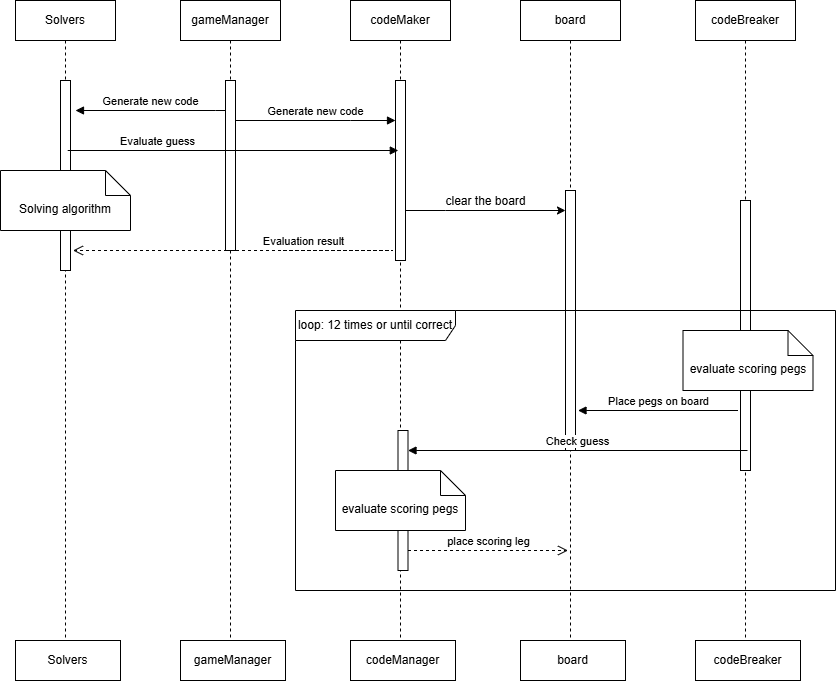

The diagram above was exported from draw.io. Its source (the exported page's mxGraphModel, read from the mxfile embedded in the PNG):
<mxGraphModel dx="1818" dy="975" grid="1" gridSize="10" guides="1" tooltips="1" connect="1" arrows="1" fold="1" page="1" pageScale="1" pageWidth="850" pageHeight="1100" math="0" shadow="0">
  <root>
    <mxCell id="0" />
    <mxCell id="1" parent="0" />
    <mxCell id="aM9ryv3xv72pqoxQDRHE-5" value="gameManager" style="shape=umlLifeline;perimeter=lifelinePerimeter;whiteSpace=wrap;html=1;container=0;dropTarget=0;collapsible=0;recursiveResize=0;outlineConnect=0;portConstraint=eastwest;newEdgeStyle={&quot;edgeStyle&quot;:&quot;elbowEdgeStyle&quot;,&quot;elbow&quot;:&quot;vertical&quot;,&quot;curved&quot;:0,&quot;rounded&quot;:0};" parent="1" vertex="1">
      <mxGeometry x="135" y="60" width="100" height="640" as="geometry" />
    </mxCell>
    <mxCell id="aM9ryv3xv72pqoxQDRHE-6" value="" style="html=1;points=[];perimeter=orthogonalPerimeter;outlineConnect=0;targetShapes=umlLifeline;portConstraint=eastwest;newEdgeStyle={&quot;edgeStyle&quot;:&quot;elbowEdgeStyle&quot;,&quot;elbow&quot;:&quot;vertical&quot;,&quot;curved&quot;:0,&quot;rounded&quot;:0};" parent="aM9ryv3xv72pqoxQDRHE-5" vertex="1">
      <mxGeometry x="45" y="80" width="10" height="170" as="geometry" />
    </mxCell>
    <mxCell id="RY551NIKbVe2A6mcL8NQ-1" value="codeMaker" style="shape=umlLifeline;perimeter=lifelinePerimeter;whiteSpace=wrap;html=1;container=0;dropTarget=0;collapsible=0;recursiveResize=0;outlineConnect=0;portConstraint=eastwest;newEdgeStyle={&quot;edgeStyle&quot;:&quot;elbowEdgeStyle&quot;,&quot;elbow&quot;:&quot;vertical&quot;,&quot;curved&quot;:0,&quot;rounded&quot;:0};" parent="1" vertex="1">
      <mxGeometry x="305" y="60" width="100" height="640" as="geometry" />
    </mxCell>
    <mxCell id="RY551NIKbVe2A6mcL8NQ-2" value="" style="html=1;points=[];perimeter=orthogonalPerimeter;outlineConnect=0;targetShapes=umlLifeline;portConstraint=eastwest;newEdgeStyle={&quot;edgeStyle&quot;:&quot;elbowEdgeStyle&quot;,&quot;elbow&quot;:&quot;vertical&quot;,&quot;curved&quot;:0,&quot;rounded&quot;:0};" parent="RY551NIKbVe2A6mcL8NQ-1" vertex="1">
      <mxGeometry x="45" y="80" width="10" height="180" as="geometry" />
    </mxCell>
    <mxCell id="RY551NIKbVe2A6mcL8NQ-3" value="board" style="shape=umlLifeline;perimeter=lifelinePerimeter;whiteSpace=wrap;html=1;container=0;dropTarget=0;collapsible=0;recursiveResize=0;outlineConnect=0;portConstraint=eastwest;newEdgeStyle={&quot;edgeStyle&quot;:&quot;elbowEdgeStyle&quot;,&quot;elbow&quot;:&quot;vertical&quot;,&quot;curved&quot;:0,&quot;rounded&quot;:0};size=40;" parent="1" vertex="1">
      <mxGeometry x="475" y="60" width="100" height="640" as="geometry" />
    </mxCell>
    <mxCell id="RY551NIKbVe2A6mcL8NQ-4" value="&lt;span style=&quot;color: rgba(0, 0, 0, 0); font-family: monospace; font-size: 0px; text-align: start;&quot;&gt;%3CmxGraphModel%3E%3Croot%3E%3CmxCell%20id%3D%220%22%2F%3E%3CmxCell%20id%3D%221%22%20parent%3D%220%22%2F%3E%3CmxCell%20id%3D%222%22%20value%3D%22Generate%20new%20code%22%20style%3D%22html%3D1%3BverticalAlign%3Dbottom%3BendArrow%3Dblock%3BedgeStyle%3DelbowEdgeStyle%3Belbow%3Dvertical%3Bcurved%3D0%3Brounded%3D0%3B%22%20edge%3D%221%22%20parent%3D%221%22%3E%3CmxGeometry%20relative%3D%221%22%20as%3D%22geometry%22%3E%3CmxPoint%20x%3D%22350%22%20y%3D%22180%22%20as%3D%22sourcePoint%22%2F%3E%3CArray%20as%3D%22points%22%3E%3CmxPoint%20x%3D%22305%22%20y%3D%22180%22%2F%3E%3C%2FArray%3E%3CmxPoint%20x%3D%22190%22%20y%3D%22180%22%20as%3D%22targetPoint%22%2F%3E%3C%2FmxGeometry%3E%3C%2FmxCell%3E%3C%2Froot%3E%3C%2FmxGraphModel%3E&lt;/span&gt;" style="html=1;points=[];perimeter=orthogonalPerimeter;outlineConnect=0;targetShapes=umlLifeline;portConstraint=eastwest;newEdgeStyle={&quot;edgeStyle&quot;:&quot;elbowEdgeStyle&quot;,&quot;elbow&quot;:&quot;vertical&quot;,&quot;curved&quot;:0,&quot;rounded&quot;:0};" parent="RY551NIKbVe2A6mcL8NQ-3" vertex="1">
      <mxGeometry x="45" y="190" width="10" height="260" as="geometry" />
    </mxCell>
    <mxCell id="RY551NIKbVe2A6mcL8NQ-5" value="codeBreaker" style="shape=umlLifeline;perimeter=lifelinePerimeter;whiteSpace=wrap;html=1;container=0;dropTarget=0;collapsible=0;recursiveResize=0;outlineConnect=0;portConstraint=eastwest;newEdgeStyle={&quot;edgeStyle&quot;:&quot;elbowEdgeStyle&quot;,&quot;elbow&quot;:&quot;vertical&quot;,&quot;curved&quot;:0,&quot;rounded&quot;:0};" parent="1" vertex="1">
      <mxGeometry x="650" y="60" width="100" height="640" as="geometry" />
    </mxCell>
    <mxCell id="RY551NIKbVe2A6mcL8NQ-6" value="" style="html=1;points=[];perimeter=orthogonalPerimeter;outlineConnect=0;targetShapes=umlLifeline;portConstraint=eastwest;newEdgeStyle={&quot;edgeStyle&quot;:&quot;elbowEdgeStyle&quot;,&quot;elbow&quot;:&quot;vertical&quot;,&quot;curved&quot;:0,&quot;rounded&quot;:0};" parent="RY551NIKbVe2A6mcL8NQ-5" vertex="1">
      <mxGeometry x="45" y="200" width="10" height="270" as="geometry" />
    </mxCell>
    <mxCell id="RY551NIKbVe2A6mcL8NQ-7" value="" style="endArrow=classic;html=1;rounded=0;" parent="1" source="RY551NIKbVe2A6mcL8NQ-2" target="RY551NIKbVe2A6mcL8NQ-4" edge="1">
      <mxGeometry width="50" height="50" relative="1" as="geometry">
        <mxPoint x="400" y="300" as="sourcePoint" />
        <mxPoint x="450" y="250" as="targetPoint" />
        <Array as="points">
          <mxPoint x="400" y="270" />
        </Array>
      </mxGeometry>
    </mxCell>
    <mxCell id="RY551NIKbVe2A6mcL8NQ-8" value="clear the board" style="text;html=1;align=center;verticalAlign=middle;resizable=0;points=[];autosize=1;strokeColor=none;fillColor=none;" parent="1" vertex="1">
      <mxGeometry x="390" y="246" width="100" height="30" as="geometry" />
    </mxCell>
    <mxCell id="RY551NIKbVe2A6mcL8NQ-9" value="evaluate scoring pegs" style="shape=note2;boundedLbl=1;whiteSpace=wrap;html=1;size=25;verticalAlign=top;align=center;" parent="1" vertex="1">
      <mxGeometry x="637.5" y="390" width="130" height="60" as="geometry" />
    </mxCell>
    <mxCell id="RY551NIKbVe2A6mcL8NQ-10" value="Place pegs on board" style="html=1;verticalAlign=bottom;endArrow=block;edgeStyle=elbowEdgeStyle;elbow=vertical;curved=0;rounded=0;" parent="1" edge="1">
      <mxGeometry relative="1" as="geometry">
        <mxPoint x="692.5" y="470" as="sourcePoint" />
        <Array as="points">
          <mxPoint x="647.5" y="470" />
        </Array>
        <mxPoint x="532.5" y="470" as="targetPoint" />
      </mxGeometry>
    </mxCell>
    <mxCell id="RY551NIKbVe2A6mcL8NQ-12" value="" style="html=1;points=[];perimeter=orthogonalPerimeter;outlineConnect=0;targetShapes=umlLifeline;portConstraint=eastwest;newEdgeStyle={&quot;edgeStyle&quot;:&quot;elbowEdgeStyle&quot;,&quot;elbow&quot;:&quot;vertical&quot;,&quot;curved&quot;:0,&quot;rounded&quot;:0};" parent="1" vertex="1">
      <mxGeometry x="352.5" y="490" width="10" height="140" as="geometry" />
    </mxCell>
    <mxCell id="RY551NIKbVe2A6mcL8NQ-13" value="evaluate scoring pegs" style="shape=note2;boundedLbl=1;whiteSpace=wrap;html=1;size=25;verticalAlign=top;align=center;" parent="1" vertex="1">
      <mxGeometry x="290" y="530" width="130" height="60" as="geometry" />
    </mxCell>
    <mxCell id="RY551NIKbVe2A6mcL8NQ-14" value="Check guess" style="html=1;verticalAlign=bottom;endArrow=block;edgeStyle=elbowEdgeStyle;elbow=vertical;curved=0;rounded=0;" parent="1" target="RY551NIKbVe2A6mcL8NQ-12" edge="1">
      <mxGeometry relative="1" as="geometry">
        <mxPoint x="702" y="510" as="sourcePoint" />
        <Array as="points">
          <mxPoint x="637.5" y="510" />
        </Array>
        <mxPoint x="522.5" y="510" as="targetPoint" />
      </mxGeometry>
    </mxCell>
    <mxCell id="RY551NIKbVe2A6mcL8NQ-15" value="place scoring leg" style="html=1;verticalAlign=bottom;endArrow=open;dashed=1;endSize=8;edgeStyle=elbowEdgeStyle;elbow=vertical;curved=0;rounded=0;" parent="1" edge="1">
      <mxGeometry x="0.0065" relative="1" as="geometry">
        <mxPoint x="522.5" y="610" as="targetPoint" />
        <Array as="points">
          <mxPoint x="450.5" y="610" />
        </Array>
        <mxPoint x="362.5" y="610" as="sourcePoint" />
        <mxPoint as="offset" />
      </mxGeometry>
    </mxCell>
    <mxCell id="RY551NIKbVe2A6mcL8NQ-16" value="loop: 12 times or until correct" style="shape=umlFrame;whiteSpace=wrap;html=1;pointerEvents=0;recursiveResize=0;container=1;collapsible=0;width=160;" parent="1" vertex="1">
      <mxGeometry x="250" y="370" width="540" height="280" as="geometry" />
    </mxCell>
    <mxCell id="RY551NIKbVe2A6mcL8NQ-17" value="gameManager" style="html=1;align=center;verticalAlign=middle;dashed=0;whiteSpace=wrap;" parent="1" vertex="1">
      <mxGeometry x="135" y="700" width="105" height="40" as="geometry" />
    </mxCell>
    <mxCell id="RY551NIKbVe2A6mcL8NQ-18" value="codeManager" style="html=1;align=center;verticalAlign=middle;dashed=0;whiteSpace=wrap;" parent="1" vertex="1">
      <mxGeometry x="305" y="700" width="105" height="40" as="geometry" />
    </mxCell>
    <mxCell id="RY551NIKbVe2A6mcL8NQ-19" value="board" style="html=1;align=center;verticalAlign=middle;dashed=0;whiteSpace=wrap;" parent="1" vertex="1">
      <mxGeometry x="475" y="700" width="105" height="40" as="geometry" />
    </mxCell>
    <mxCell id="RY551NIKbVe2A6mcL8NQ-20" value="codeBreaker" style="html=1;align=center;verticalAlign=middle;dashed=0;whiteSpace=wrap;" parent="1" vertex="1">
      <mxGeometry x="650" y="700" width="105" height="40" as="geometry" />
    </mxCell>
    <mxCell id="TANwb60sPN3lDLuyTSJU-1" value="Solvers" style="shape=umlLifeline;perimeter=lifelinePerimeter;whiteSpace=wrap;html=1;container=0;dropTarget=0;collapsible=0;recursiveResize=0;outlineConnect=0;portConstraint=eastwest;newEdgeStyle={&quot;edgeStyle&quot;:&quot;elbowEdgeStyle&quot;,&quot;elbow&quot;:&quot;vertical&quot;,&quot;curved&quot;:0,&quot;rounded&quot;:0};" vertex="1" parent="1">
      <mxGeometry x="-30" y="60" width="100" height="640" as="geometry" />
    </mxCell>
    <mxCell id="TANwb60sPN3lDLuyTSJU-2" value="" style="html=1;points=[];perimeter=orthogonalPerimeter;outlineConnect=0;targetShapes=umlLifeline;portConstraint=eastwest;newEdgeStyle={&quot;edgeStyle&quot;:&quot;elbowEdgeStyle&quot;,&quot;elbow&quot;:&quot;vertical&quot;,&quot;curved&quot;:0,&quot;rounded&quot;:0};" vertex="1" parent="TANwb60sPN3lDLuyTSJU-1">
      <mxGeometry x="45" y="80" width="10" height="190" as="geometry" />
    </mxCell>
    <mxCell id="aM9ryv3xv72pqoxQDRHE-9" value="Generate new code" style="html=1;verticalAlign=bottom;endArrow=block;edgeStyle=elbowEdgeStyle;elbow=vertical;curved=0;rounded=0;" parent="1" source="aM9ryv3xv72pqoxQDRHE-6" target="RY551NIKbVe2A6mcL8NQ-2" edge="1">
      <mxGeometry relative="1" as="geometry">
        <mxPoint x="380" y="180" as="sourcePoint" />
        <Array as="points">
          <mxPoint x="305" y="180" />
        </Array>
        <mxPoint x="195" y="180" as="targetPoint" />
      </mxGeometry>
    </mxCell>
    <mxCell id="TANwb60sPN3lDLuyTSJU-4" value="Generate new code" style="html=1;verticalAlign=bottom;endArrow=block;edgeStyle=elbowEdgeStyle;elbow=vertical;curved=0;rounded=0;" edge="1" parent="1" source="aM9ryv3xv72pqoxQDRHE-6">
      <mxGeometry relative="1" as="geometry">
        <mxPoint x="200" y="190" as="sourcePoint" />
        <Array as="points">
          <mxPoint x="170" y="170" />
        </Array>
        <mxPoint x="30" y="170" as="targetPoint" />
      </mxGeometry>
    </mxCell>
    <mxCell id="TANwb60sPN3lDLuyTSJU-5" value="Evaluate guess" style="html=1;verticalAlign=bottom;endArrow=block;edgeStyle=elbowEdgeStyle;elbow=vertical;curved=0;rounded=0;" edge="1" parent="1">
      <mxGeometry x="-0.4535" relative="1" as="geometry">
        <mxPoint x="22.198888888888913" y="210" as="sourcePoint" />
        <Array as="points" />
        <mxPoint x="352.81" y="210" as="targetPoint" />
        <mxPoint as="offset" />
      </mxGeometry>
    </mxCell>
    <mxCell id="TANwb60sPN3lDLuyTSJU-6" value="Evaluation result" style="html=1;verticalAlign=bottom;endArrow=open;dashed=1;endSize=8;edgeStyle=elbowEdgeStyle;elbow=vertical;curved=0;rounded=0;" edge="1" parent="1">
      <mxGeometry x="-0.0698" relative="1" as="geometry">
        <mxPoint x="27.5" y="310" as="targetPoint" />
        <Array as="points">
          <mxPoint x="347.5" y="310" />
        </Array>
        <mxPoint x="237.5" y="310" as="sourcePoint" />
        <mxPoint as="offset" />
      </mxGeometry>
    </mxCell>
    <mxCell id="TANwb60sPN3lDLuyTSJU-7" value="Solving algorithm" style="shape=note2;boundedLbl=1;whiteSpace=wrap;html=1;size=25;verticalAlign=top;align=center;" vertex="1" parent="1">
      <mxGeometry x="-45" y="230" width="130" height="60" as="geometry" />
    </mxCell>
    <mxCell id="TANwb60sPN3lDLuyTSJU-8" value="Solvers" style="html=1;align=center;verticalAlign=middle;dashed=0;whiteSpace=wrap;" vertex="1" parent="1">
      <mxGeometry x="-30" y="700" width="105" height="40" as="geometry" />
    </mxCell>
  </root>
</mxGraphModel>